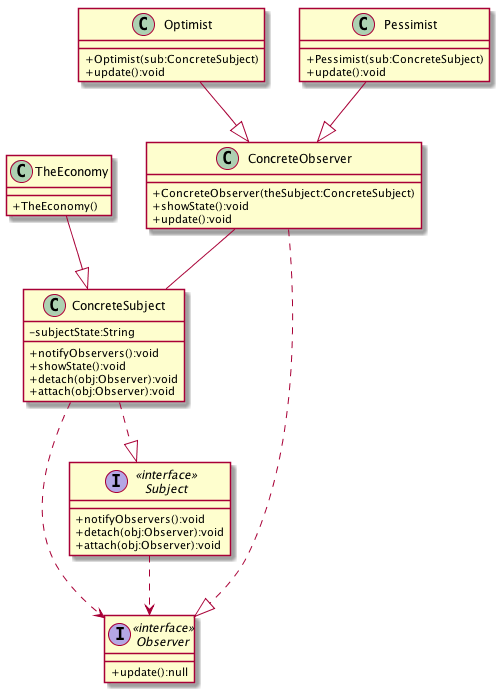

The diagram above was rendered by PlantUML. Its source (embedded in the PNG):
@startuml
skinparam classAttributeIconSize 0
class ConcreteObserver {
+ConcreteObserver(theSubject:ConcreteSubject)
+showState():void
+update():void
}
class ConcreteSubject {
-subjectState:String
+notifyObservers():void
+showState():void
+detach(obj:Observer):void
+attach(obj:Observer):void
}
class Optimist {
+Optimist(sub:ConcreteSubject)
+update():void
}
class Pessimist {
+Pessimist(sub:ConcreteSubject)
+update():void
}
class TheEconomy {
+TheEconomy()
}
interface Observer<<interface>> {
+update():null
}
interface Subject<<interface>> {
+notifyObservers():void
+detach(obj:Observer):void
+attach(obj:Observer):void
}
ConcreteObserver..|>Observer
ConcreteSubject..|>Subject
ConcreteSubject..> Observer
Optimist--|>ConcreteObserver
Pessimist--|>ConcreteObserver
TheEconomy--|>ConcreteSubject
Subject..> Observer
ConcreteObserver--ConcreteSubject
@enduml